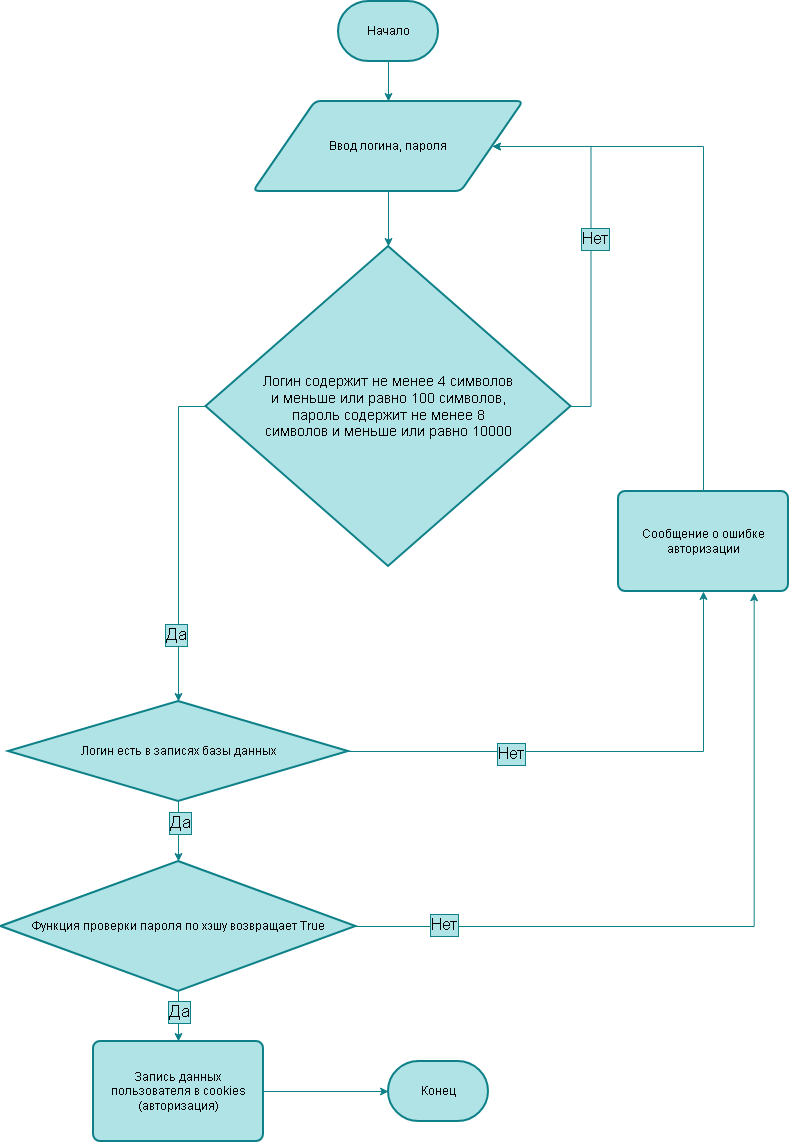

The diagram above was exported from draw.io. Its source (the exported page's mxGraphModel, read from the mxfile embedded in the PNG):
<mxGraphModel dx="1850" dy="1026" grid="1" gridSize="10" guides="1" tooltips="1" connect="1" arrows="1" fold="1" page="1" pageScale="1" pageWidth="827" pageHeight="1169" math="0" shadow="0">
  <root>
    <mxCell id="0" />
    <mxCell id="1" parent="0" />
    <mxCell id="w5tFXIEkqVHrYifhVbyY-4" edge="1" parent="1" source="w5tFXIEkqVHrYifhVbyY-1" style="edgeStyle=orthogonalEdgeStyle;rounded=0;orthogonalLoop=1;jettySize=auto;html=1;exitX=0.5;exitY=1;exitDx=0;exitDy=0;exitPerimeter=0;defaultLabelBackgroundColor=page;fillColor=#b0e3e6;strokeColor=#0e8088;" target="w5tFXIEkqVHrYifhVbyY-3">
      <mxGeometry relative="1" as="geometry" />
    </mxCell>
    <mxCell id="w5tFXIEkqVHrYifhVbyY-1" parent="1" style="strokeWidth=2;html=1;shape=mxgraph.flowchart.terminator;whiteSpace=wrap;fillColor=#b0e3e6;strokeColor=#0e8088;" value="Начало" vertex="1">
      <mxGeometry height="60" width="100" x="340" y="20" as="geometry" />
    </mxCell>
    <mxCell id="w5tFXIEkqVHrYifhVbyY-2" parent="1" style="strokeWidth=2;html=1;shape=mxgraph.flowchart.terminator;whiteSpace=wrap;fillColor=#b0e3e6;strokeColor=#0e8088;" value="Конец" vertex="1">
      <mxGeometry height="60" width="100" x="390" y="1080" as="geometry" />
    </mxCell>
    <mxCell id="w5tFXIEkqVHrYifhVbyY-6" edge="1" parent="1" source="w5tFXIEkqVHrYifhVbyY-3" style="edgeStyle=orthogonalEdgeStyle;rounded=0;orthogonalLoop=1;jettySize=auto;html=1;exitX=0.5;exitY=1;exitDx=0;exitDy=0;defaultLabelBackgroundColor=page;fillColor=#b0e3e6;strokeColor=#0e8088;" target="w5tFXIEkqVHrYifhVbyY-5">
      <mxGeometry relative="1" as="geometry" />
    </mxCell>
    <mxCell id="w5tFXIEkqVHrYifhVbyY-3" parent="1" style="shape=parallelogram;html=1;strokeWidth=2;perimeter=parallelogramPerimeter;whiteSpace=wrap;rounded=1;arcSize=12;size=0.23;fillColor=#b0e3e6;strokeColor=#0e8088;" value="Ввод логина, пароля" vertex="1">
      <mxGeometry height="90" width="270" x="255" y="120" as="geometry" />
    </mxCell>
    <mxCell id="w5tFXIEkqVHrYifhVbyY-7" edge="1" parent="1" source="w5tFXIEkqVHrYifhVbyY-5" style="edgeStyle=orthogonalEdgeStyle;rounded=0;orthogonalLoop=1;jettySize=auto;html=1;exitX=0;exitY=0.5;exitDx=0;exitDy=0;exitPerimeter=0;defaultLabelBackgroundColor=page;fillColor=#b0e3e6;strokeColor=#0e8088;">
      <mxGeometry relative="1" as="geometry">
        <mxPoint x="180" y="720" as="targetPoint" />
      </mxGeometry>
    </mxCell>
    <mxCell id="w5tFXIEkqVHrYifhVbyY-8" connectable="0" parent="w5tFXIEkqVHrYifhVbyY-7" style="edgeLabel;html=1;align=center;verticalAlign=middle;resizable=0;points=[];inheritText=fontFamily,fontColor,fontStyle,textOpacity,labelBorderWidth,defaultLabelBackgroundColor,labelPadding;defaultLabelBackgroundColor=page;labelBackgroundColor=#b0e3e6;labelBorderColor=#0e8088;fontSize=17;" value="Да" vertex="1">
      <mxGeometry relative="1" x="0.5845" y="-3" as="geometry">
        <mxPoint as="offset" />
      </mxGeometry>
    </mxCell>
    <mxCell id="w5tFXIEkqVHrYifhVbyY-9" edge="1" parent="1" source="w5tFXIEkqVHrYifhVbyY-5" style="edgeStyle=orthogonalEdgeStyle;rounded=0;orthogonalLoop=1;jettySize=auto;html=1;exitX=1;exitY=0.5;exitDx=0;exitDy=0;exitPerimeter=0;entryX=1;entryY=0.5;entryDx=0;entryDy=0;defaultLabelBackgroundColor=page;fillColor=#b0e3e6;strokeColor=#0e8088;" target="w5tFXIEkqVHrYifhVbyY-3">
      <mxGeometry relative="1" x="-0.0015" as="geometry">
        <Array as="points">
          <mxPoint x="592.5" y="425" />
          <mxPoint x="592.5" y="165" />
        </Array>
      </mxGeometry>
    </mxCell>
    <mxCell id="w5tFXIEkqVHrYifhVbyY-10" connectable="0" parent="w5tFXIEkqVHrYifhVbyY-9" style="edgeLabel;html=1;align=center;verticalAlign=middle;resizable=0;points=[];inheritText=fontFamily,fontColor,fontStyle,textOpacity,labelBorderWidth,defaultLabelBackgroundColor,labelPadding;defaultLabelBackgroundColor=page;labelBackgroundColor=#b0e3e6;labelBorderColor=#0e8088;fontSize=17;" value="Нет" vertex="1">
      <mxGeometry relative="1" x="-0.0067" y="-3" as="geometry">
        <mxPoint x="1" as="offset" />
      </mxGeometry>
    </mxCell>
    <mxCell id="w5tFXIEkqVHrYifhVbyY-5" parent="1" style="strokeWidth=2;html=1;shape=mxgraph.flowchart.decision;whiteSpace=wrap;fillColor=#b0e3e6;strokeColor=#0e8088;align=center;fontSize=14;" value="&lt;div style=&quot;&quot;&gt;&lt;br&gt;&lt;/div&gt;" vertex="1">
      <mxGeometry height="320" width="365" x="207.5" y="265" as="geometry" />
    </mxCell>
    <mxCell id="w5tFXIEkqVHrYifhVbyY-23" edge="1" parent="1" source="w5tFXIEkqVHrYifhVbyY-13" style="edgeStyle=orthogonalEdgeStyle;rounded=0;orthogonalLoop=1;jettySize=auto;html=1;exitX=1;exitY=0.5;exitDx=0;exitDy=0;exitPerimeter=0;entryX=0.5;entryY=1;entryDx=0;entryDy=0;defaultLabelBackgroundColor=page;fillColor=#b0e3e6;strokeColor=#0e8088;" target="w5tFXIEkqVHrYifhVbyY-21">
      <mxGeometry relative="1" as="geometry" />
    </mxCell>
    <mxCell id="w5tFXIEkqVHrYifhVbyY-25" connectable="0" parent="w5tFXIEkqVHrYifhVbyY-23" style="edgeLabel;html=1;align=center;verticalAlign=middle;resizable=0;points=[];inheritText=fontFamily,fontSize,fontColor,fontStyle,textOpacity,labelBorderWidth,defaultLabelBackgroundColor,labelPadding;defaultLabelBackgroundColor=page;labelBackgroundColor=#b0e3e6;labelBorderColor=#0e8088;" value="&lt;font style=&quot;font-size: 17px;&quot;&gt;Нет&lt;/font&gt;" vertex="1">
      <mxGeometry relative="1" x="-0.371" y="-2" as="geometry">
        <mxPoint as="offset" />
      </mxGeometry>
    </mxCell>
    <mxCell id="w5tFXIEkqVHrYifhVbyY-13" parent="1" style="strokeWidth=2;html=1;shape=mxgraph.flowchart.decision;whiteSpace=wrap;fillColor=#b0e3e6;strokeColor=#0e8088;" value="Логин есть в записях базы данных" vertex="1">
      <mxGeometry height="100" width="340" x="10" y="720" as="geometry" />
    </mxCell>
    <mxCell id="w5tFXIEkqVHrYifhVbyY-14" parent="1" style="text;html=1;whiteSpace=wrap;align=center;verticalAlign=middle;rounded=0;" value="&lt;span style=&quot;font-size: 14px;&quot;&gt;Логин содержит не менее 4 символов и меньше или равно 100 символов, пароль содержит не менее 8 символов и меньше или равно 10000&lt;/span&gt;" vertex="1">
      <mxGeometry height="340" width="260" x="260" y="255" as="geometry" />
    </mxCell>
    <mxCell id="w5tFXIEkqVHrYifhVbyY-24" edge="1" parent="1" source="w5tFXIEkqVHrYifhVbyY-21" style="edgeStyle=orthogonalEdgeStyle;rounded=0;orthogonalLoop=1;jettySize=auto;html=1;exitX=0.5;exitY=0;exitDx=0;exitDy=0;entryX=1;entryY=0.5;entryDx=0;entryDy=0;defaultLabelBackgroundColor=page;fillColor=#b0e3e6;strokeColor=#0e8088;" target="w5tFXIEkqVHrYifhVbyY-3">
      <mxGeometry relative="1" as="geometry">
        <Array as="points">
          <mxPoint x="705" y="165" />
        </Array>
      </mxGeometry>
    </mxCell>
    <mxCell id="w5tFXIEkqVHrYifhVbyY-21" parent="1" style="rounded=1;whiteSpace=wrap;html=1;absoluteArcSize=1;arcSize=14;strokeWidth=2;fillColor=#b0e3e6;strokeColor=#0e8088;" value="Сообщение о ошибке авторизации" vertex="1">
      <mxGeometry height="100" width="170" x="620" y="510" as="geometry" />
    </mxCell>
    <mxCell id="w5tFXIEkqVHrYifhVbyY-32" edge="1" parent="1" source="w5tFXIEkqVHrYifhVbyY-26" style="edgeStyle=orthogonalEdgeStyle;rounded=0;orthogonalLoop=1;jettySize=auto;html=1;exitX=0.5;exitY=1;exitDx=0;exitDy=0;exitPerimeter=0;defaultLabelBackgroundColor=page;fillColor=#b0e3e6;strokeColor=#0e8088;" target="w5tFXIEkqVHrYifhVbyY-31">
      <mxGeometry relative="1" as="geometry" />
    </mxCell>
    <mxCell id="w5tFXIEkqVHrYifhVbyY-33" connectable="0" parent="w5tFXIEkqVHrYifhVbyY-32" style="edgeLabel;html=1;align=center;verticalAlign=middle;resizable=0;points=[];inheritText=fontFamily,fontColor,fontStyle,textOpacity,labelBorderWidth,defaultLabelBackgroundColor,labelPadding;defaultLabelBackgroundColor=page;labelBackgroundColor=#b0e3e6;labelBorderColor=#0e8088;fontSize=17;" value="Да" vertex="1">
      <mxGeometry relative="1" x="0.1341" y="3" as="geometry">
        <mxPoint x="-3" y="-8" as="offset" />
      </mxGeometry>
    </mxCell>
    <mxCell id="w5tFXIEkqVHrYifhVbyY-26" parent="1" style="strokeWidth=2;html=1;shape=mxgraph.flowchart.decision;whiteSpace=wrap;fillColor=#b0e3e6;strokeColor=#0e8088;" value="Функция проверки пароля по хэшу возвращает True" vertex="1">
      <mxGeometry height="130" width="355" x="2.5" y="880" as="geometry" />
    </mxCell>
    <mxCell id="w5tFXIEkqVHrYifhVbyY-27" edge="1" parent="1" source="w5tFXIEkqVHrYifhVbyY-13" style="edgeStyle=orthogonalEdgeStyle;rounded=0;orthogonalLoop=1;jettySize=auto;html=1;exitX=0.5;exitY=1;exitDx=0;exitDy=0;exitPerimeter=0;entryX=0.5;entryY=0;entryDx=0;entryDy=0;entryPerimeter=0;defaultLabelBackgroundColor=page;fillColor=#b0e3e6;strokeColor=#0e8088;" target="w5tFXIEkqVHrYifhVbyY-26">
      <mxGeometry relative="1" as="geometry" />
    </mxCell>
    <mxCell id="w5tFXIEkqVHrYifhVbyY-28" connectable="0" parent="w5tFXIEkqVHrYifhVbyY-27" style="edgeLabel;html=1;align=center;verticalAlign=middle;resizable=0;points=[];inheritText=fontFamily,fontColor,fontStyle,textOpacity,labelBorderWidth,defaultLabelBackgroundColor,labelPadding;defaultLabelBackgroundColor=page;labelBackgroundColor=#b0e3e6;labelBorderColor=#0e8088;fontSize=17;" value="Да" vertex="1">
      <mxGeometry relative="1" x="-0.2929" y="1" as="geometry">
        <mxPoint as="offset" />
      </mxGeometry>
    </mxCell>
    <mxCell id="w5tFXIEkqVHrYifhVbyY-29" edge="1" parent="1" source="w5tFXIEkqVHrYifhVbyY-26" style="edgeStyle=orthogonalEdgeStyle;rounded=0;orthogonalLoop=1;jettySize=auto;html=1;exitX=1;exitY=0.5;exitDx=0;exitDy=0;exitPerimeter=0;entryX=0.798;entryY=1.013;entryDx=0;entryDy=0;entryPerimeter=0;defaultLabelBackgroundColor=page;fillColor=#b0e3e6;strokeColor=#0e8088;" target="w5tFXIEkqVHrYifhVbyY-21">
      <mxGeometry relative="1" as="geometry" />
    </mxCell>
    <mxCell id="w5tFXIEkqVHrYifhVbyY-30" connectable="0" parent="w5tFXIEkqVHrYifhVbyY-29" style="edgeLabel;html=1;align=center;verticalAlign=middle;resizable=0;points=[];inheritText=fontFamily,fontColor,fontStyle,textOpacity,labelBorderWidth,defaultLabelBackgroundColor,labelPadding;defaultLabelBackgroundColor=page;fontSize=17;labelBackgroundColor=#b0e3e6;labelBorderColor=#0e8088;" value="Нет" vertex="1">
      <mxGeometry relative="1" x="-0.7591" y="2" as="geometry">
        <mxPoint as="offset" />
      </mxGeometry>
    </mxCell>
    <mxCell id="w5tFXIEkqVHrYifhVbyY-31" parent="1" style="rounded=1;whiteSpace=wrap;html=1;absoluteArcSize=1;arcSize=14;strokeWidth=2;fillColor=#b0e3e6;strokeColor=#0e8088;" value="Запись данных пользователя в cookies (авторизация)" vertex="1">
      <mxGeometry height="100" width="170" x="95" y="1060" as="geometry" />
    </mxCell>
    <mxCell id="w5tFXIEkqVHrYifhVbyY-34" edge="1" parent="1" source="w5tFXIEkqVHrYifhVbyY-31" style="edgeStyle=orthogonalEdgeStyle;rounded=0;orthogonalLoop=1;jettySize=auto;html=1;exitX=1;exitY=0.5;exitDx=0;exitDy=0;entryX=0;entryY=0.5;entryDx=0;entryDy=0;entryPerimeter=0;defaultLabelBackgroundColor=page;fillColor=#b0e3e6;strokeColor=#0e8088;" target="w5tFXIEkqVHrYifhVbyY-2">
      <mxGeometry relative="1" as="geometry" />
    </mxCell>
  </root>
</mxGraphModel>